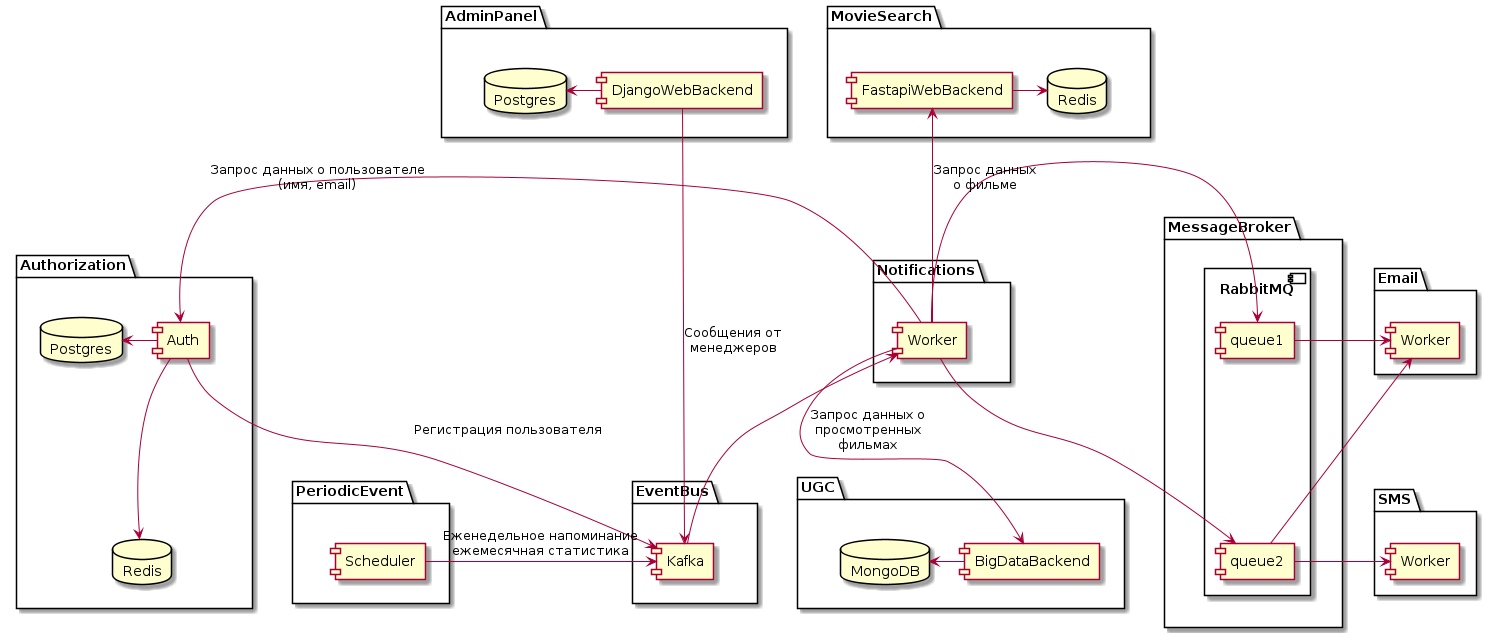

The diagram above was rendered by PlantUML. Its source (embedded in the PNG):
@startuml Notifications architecture"
skinparam componentStyle uml1

package Authorization {
    component Auth
    database Redis as redis2
    database Postgres as postgres2
}

package AdminPanel {
    component DjangoWebBackend as django
    database Postgres as postgres1
}

package PeriodicEvent {
    component Scheduler
}

package EventBus {
    component Kafka
}

package Notifications {
    component Worker as worker1
}

package MessageBroker {
    component RabbitMQ as rabbit {
        component queue1 as queue1
        component queue2 as queue2
        queue1 -[hidden]-> queue2
    }
}

package Email {
    component Worker as worker2
}

package SMS {
    component Worker as worker3
}

package MovieSearch {
    component FastapiWebBackend as fastapi
    database Redis as redis1
}

package UGC {
    component BigDataBackend as bigdata
    database MongoDB as mongo
}


AdminPanel -[hidden]-> Authorization
Authorization -[hidden]-> PeriodicEvent
Notifications -[hidden]-> MessageBroker
Notifications -[hidden]-> EventBus
MovieSearch -[hidden]-> Notifications
Notifications -[hidden]-> UGC

django -l-> postgres1
django -> Kafka: Сообщения от\nменеджеров
fastapi -r-> redis1
Auth -l-> postgres2
Auth -d-> redis2
Auth -r-> Kafka: Регистрация пользователя
Scheduler -r-> Kafka: Еженедельное напоминание\nежемесячная статистика
Kafka -l-> worker1
worker1 -l-> queue1
worker1 -l-> queue2
queue1 -l-> worker2
queue2 -l-> worker2
queue2 -l-> worker3
worker1 -> Auth: Запрос данных о пользователе\n(имя, email)
worker1 -> fastapi: Запрос данных\nо фильме
bigdata -l-> mongo
worker1 -> bigdata: Запрос данных о\nпросмотренных\nфильмах

@enduml